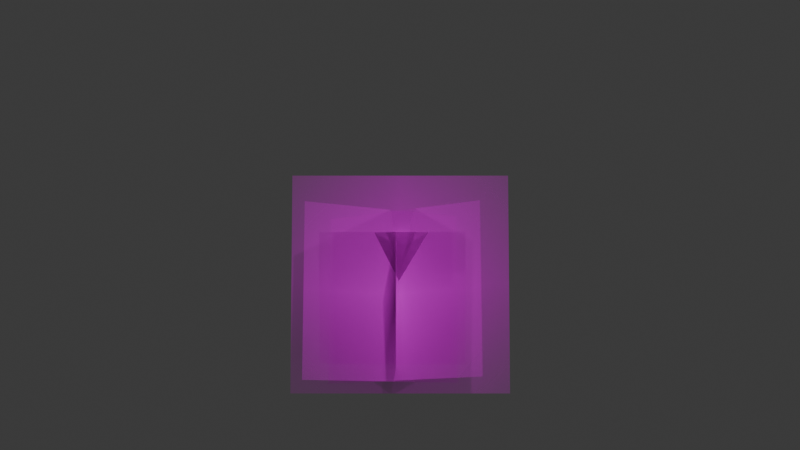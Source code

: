 # Source: grass-planar.blend  (saved by Blender 4.4.30; exported with 4.5.12 LTS)
import bpy
from mathutils import Matrix  # noqa: F401  (used for matrix-valued properties, if any)

bpy.ops.wm.read_factory_settings(use_empty=True)
scene = bpy.context.scene
scene.name = 'Scene'

# ---- collections
col_collection = bpy.data.collections.new('Collection'); scene.collection.children.link(col_collection)

# ---- images (referenced by path relative to the original .blend; pixels are not part of the script)
import os
ASSET_DIR = os.environ.get("B2B_ASSET_DIR", "")  # directory of the original .blend (textures are referenced by path, not embedded)
HERE = os.path.dirname(os.path.abspath(__file__))  # packed textures are extracted next to this script under _unpacked/

def load_image(name, relpath, width, height, colorspace="sRGB"):
    """Load a texture the original file referenced (path relative to the .blend, or extracted next to this script)."""
    p = next((c for c in (os.path.join(HERE, relpath), os.path.join(ASSET_DIR, relpath)) if relpath and os.path.exists(c)), "")
    if p:
        img = bpy.data.images.load(p, check_existing=True)
        img.name = name
    else:  # same state as the original file: an image datablock whose file is absent (Cycles renders it pink)
        img = bpy.data.images.new(name, width, height)
        img.source = "FILE"
        img.filepath = "//" + (relpath or name)
    img.colorspace_settings.name = colorspace
    return img
img_grass_plane_png = load_image('grass-plane.png', 'grass-plane.png', 1024, 1024, 'sRGB')

# ---- materials (node trees are filled in below, after node groups)
mat_grass_plane = bpy.data.materials.new('grass-plane')

# ---- node groups
ng_smooth_by_angle = bpy.data.node_groups.new('Smooth by Angle', 'GeometryNodeTree')
_s = ng_smooth_by_angle.interface.new_socket(name='Mesh', in_out='OUTPUT', socket_type='NodeSocketGeometry')
_s = ng_smooth_by_angle.interface.new_socket(name='Mesh', in_out='INPUT', socket_type='NodeSocketGeometry')
_s = ng_smooth_by_angle.interface.new_socket(name='Angle', in_out='INPUT', socket_type='NodeSocketFloat')
_s.subtype = 'ANGLE'
_s.default_value = 0.5236
_s.min_value = 0.0
_s.max_value = 3.142
_s.description = 'Maximum face angle for smooth edges'
_s = ng_smooth_by_angle.interface.new_socket(name='Ignore Sharpness', in_out='INPUT', socket_type='NodeSocketBool')
_s.force_non_field = True
ng_smooth_by_angle.description = 'Set the sharpness of mesh edges based on the angle between the neighboring faces'
ng_smooth_by_angle.is_modifier = True
_N = ng_smooth_by_angle.nodes; _L = ng_smooth_by_angle.links
n0 = _N.new('GeometryNodeSetShadeSmooth'); n0.name = 'Set Shade Smooth'; n0.location = (120, -80)
n0.domain = 'EDGE'
n1 = _N.new('GeometryNodeSetShadeSmooth'); n1.name = 'Set Shade Smooth.001'; n1.location = (300, -80)
n2 = _N.new('NodeGroupOutput'); n2.name = 'Group Output'; n2.location = (480, -80)
n3 = _N.new('GeometryNodeInputMeshEdgeAngle'); n3.name = 'Edge Angle'; n3.location = (-440, -240)
n4 = _N.new('NodeGroupInput'); n4.name = 'Group Input'; n4.location = (-80, -80)
n5 = _N.new('GeometryNodeInputEdgeSmooth'); n5.name = 'Is Edge Smooth'; n5.location = (-260, -120)
n6 = _N.new('GeometryNodeInputShadeSmooth'); n6.name = 'Is Shade Smooth'; n6.location = (-440, -397)
n7 = _N.new('FunctionNodeCompare'); n7.name = 'Compare'; n7.location = (-260, -260)
n7.operation = 'LESS_EQUAL'
n7.inputs[6].default_value = (0.0, 0.0, 0.0, 0.0)
n7.inputs[7].default_value = (0.0, 0.0, 0.0, 0.0)
n8 = _N.new('FunctionNodeBooleanMath'); n8.name = 'Boolean Math.001'; n8.location = (-80, -260)
n9 = _N.new('NodeGroupInput'); n9.name = 'Group Input.001'; n9.location = (-440, -329)
n10 = _N.new('NodeGroupInput'); n10.name = 'Group Input.002'; n10.location = (-259, -189)
n11 = _N.new('FunctionNodeBooleanMath'); n11.name = 'Boolean Math'; n11.location = (-80, -149)
n11.operation = 'OR'
n12 = _N.new('FunctionNodeBooleanMath'); n12.name = 'Boolean Math.002'; n12.location = (-260, -380)
n12.operation = 'OR'
n13 = _N.new('NodeGroupInput'); n13.name = 'Group Input.003'; n13.location = (-440, -460)
_L.new(n3.outputs[0], n7.inputs[0])
_L.new(n1.outputs[0], n2.inputs[0])
_L.new(n9.outputs[1], n7.inputs[1])
_L.new(n7.outputs[0], n8.inputs[0])
_L.new(n4.outputs[0], n0.inputs[0])
_L.new(n0.outputs[0], n1.inputs[0])
_L.new(n8.outputs[0], n0.inputs[2])
_L.new(n10.outputs[2], n11.inputs[1])
_L.new(n5.outputs[0], n11.inputs[0])
_L.new(n11.outputs[0], n0.inputs[1])
_L.new(n13.outputs[2], n12.inputs[1])
_L.new(n6.outputs[0], n12.inputs[0])
_L.new(n12.outputs[0], n8.inputs[1])
n2.is_active_output = True

# ---- material node trees
mat_grass_plane.use_nodes = True; mat_grass_plane.node_tree.nodes.clear()
_N = mat_grass_plane.node_tree.nodes; _L = mat_grass_plane.node_tree.links
n0 = _N.new('ShaderNodeOutputMaterial'); n0.name = 'Material Output'; n0.location = (300, 300)
n1 = _N.new('ShaderNodeTexImage'); n1.name = 'Image Texture'; n1.location = (-200, 300)
n1.image = img_grass_plane_png
n1.extension = 'CLIP'
n2 = _N.new('ShaderNodeBsdfPrincipled'); n2.name = 'Principled BSDF'; n2.location = (0, 300)
_L.new(n1.outputs[0], n2.inputs[0])
_L.new(n1.outputs[1], n2.inputs[4])
_L.new(n2.outputs[0], n0.inputs[0])
n0.is_active_output = True

# ---- world
world_world = bpy.data.worlds.new('World'); scene.world = world_world
world_world.use_nodes = True; world_world.node_tree.nodes.clear()
_N = world_world.node_tree.nodes; _L = world_world.node_tree.links
n0 = _N.new('ShaderNodeOutputWorld'); n0.name = 'World Output'; n0.location = (300, 300)
n1 = _N.new('ShaderNodeBackground'); n1.name = 'Background'; n1.location = (10, 300)
n1.inputs[0].default_value = (0.05088, 0.05088, 0.05088, 1.0)
_L.new(n1.outputs[0], n0.inputs[0])
n0.is_active_output = True
world_world.color = (0.05088, 0.05088, 0.05088)
world_world.sun_shadow_jitter_overblur = 0.0

# ---- cameras
cam_camera = bpy.data.cameras.new('Camera')
cam_camera.clip_end = 100.0
cam_camera.ortho_scale = 1.0

# ---- lights
light_light = bpy.data.lights.new('Light', 'POINT')
light_light.energy = 1000.0
light_light.shadow_soft_size = 0.1

# ---- meshes
me_grass_plane = bpy.data.meshes.new('grass-plane')
me_grass_plane.from_pydata([(-0.5, -0.5, 0.0), (0.5, -0.5, 0.0), (-0.5, 0.5, 0.0), (0.5, 0.5, 0.0)], [], [(0, 1, 3, 2)])
me_grass_plane.polygons.foreach_set('use_smooth', [True] * 1)
_uv = me_grass_plane.uv_layers.new(name='UVMap')
_uv.uv.foreach_set('vector', [0.0, 0.0, 1.0, 0.0, 1.0, 1.0, 0.0, 1.0])
me_grass_plane.materials.append(mat_grass_plane)
me_grass_plane.update()
me_grass_plane.normals_split_custom_set([tuple(v) for v in zip(*[iter([-0.1905, -0.05543, 0.9801, -0.1905, -0.05544, 0.9801, -0.1905, -0.05544, 0.9801, -0.1905, -0.05545, 0.9801])] * 3)])
me_grass_plane_001 = bpy.data.meshes.new('grass-plane.001')
me_grass_plane_001.from_pydata([(-0.5, -0.5, 0.0), (0.5, -0.5, 0.0), (-0.5, 0.5, 0.0), (0.5, 0.5, 0.0)], [], [(0, 2, 3, 1)])
me_grass_plane_001.polygons.foreach_set('use_smooth', [True] * 1)
_uv = me_grass_plane_001.uv_layers.new(name='UVMap')
_uv.uv.foreach_set('vector', [0.0, 0.0, 0.0, 1.0, 1.0, 1.0, 1.0, 0.0])
me_grass_plane_001.materials.append(mat_grass_plane)
me_grass_plane_001.update()
me_grass_plane_001.normals_split_custom_set([tuple(v) for v in zip(*[iter([0.0, 0.9949, -0.1012, 4.775e-05, 0.9949, -0.1012, -4.753e-05, 0.9949, -0.1012, 4.349e-08, 0.9949, -0.1012])] * 3)])
me_grass_plane_002 = bpy.data.meshes.new('grass-plane.002')
me_grass_plane_002.from_pydata([(-0.5, -0.5, 0.0), (0.5, -0.5, 0.0), (-0.5, 0.5, 0.0), (0.5, 0.5, 0.0)], [], [(0, 1, 3, 2)])
me_grass_plane_002.polygons.foreach_set('use_smooth', [True] * 1)
_uv = me_grass_plane_002.uv_layers.new(name='UVMap')
_uv.uv.foreach_set('vector', [0.0, 0.0, 1.0, 0.0, 1.0, 1.0, 0.0, 1.0])
me_grass_plane_002.materials.append(mat_grass_plane)
me_grass_plane_002.update()
me_grass_plane_002.normals_split_custom_set([tuple(v) for v in zip(*[iter([-0.06635, -0.9978, 0.0008628, 0.06462, -0.9979, 0.0008628, 0.07443, -0.9972, 0.0009586, -0.07629, -0.9971, 0.0009586])] * 3)])
me_grass_plane_003 = bpy.data.meshes.new('grass-plane.003')
me_grass_plane_003.from_pydata([(-0.5, -0.5, 0.0), (0.5, -0.5, 0.0), (-0.5, 0.5, 0.0), (0.5, 0.5, 0.0)], [], [(0, 1, 3, 2)])
me_grass_plane_003.polygons.foreach_set('use_smooth', [True] * 1)
_uv = me_grass_plane_003.uv_layers.new(name='UVMap')
_uv.uv.foreach_set('vector', [0.0, 0.0, 1.0, 0.0, 1.0, 1.0, 0.0, 1.0])
me_grass_plane_003.materials.append(mat_grass_plane)
me_grass_plane_003.update()
me_grass_plane_003.normals_split_custom_set([tuple(v) for v in zip(*[iter([0.03844, 0.9993, 0.003979, -0.02938, 0.9996, 0.003979, -0.03154, 0.9995, 0.004266, 0.04131, 0.9991, 0.004266])] * 3)])
me_grass_plane_004 = bpy.data.meshes.new('grass-plane.004')
me_grass_plane_004.from_pydata([(-0.5, -0.5, 0.0), (0.5, -0.5, 0.0), (-0.5, 0.5, 0.0), (0.5, 0.5, 0.0)], [], [(0, 1, 3, 2)])
me_grass_plane_004.polygons.foreach_set('use_smooth', [True] * 1)
_uv = me_grass_plane_004.uv_layers.new(name='UVMap')
_uv.uv.foreach_set('vector', [0.0, 0.0, 1.0, 0.0, 1.0, 1.0, 0.0, 1.0])
me_grass_plane_004.materials.append(mat_grass_plane)
me_grass_plane_004.update()
me_grass_plane_004.normals_split_custom_set([tuple(v) for v in zip(*[iter([0.1386, 0.9736, 0.1813, 0.05215, 0.9818, 0.1829, 0.05699, 0.9781, 0.2, 0.1513, 0.9684, 0.1981])] * 3)])
me_grass_plane_005 = bpy.data.meshes.new('grass-plane.005')
me_grass_plane_005.from_pydata([(-0.5, -0.5, 0.0), (0.5, -0.5, 0.0), (-0.5, 0.5, 0.0), (0.5, 0.5, 0.0)], [], [(0, 1, 3, 2)])
me_grass_plane_005.polygons.foreach_set('use_smooth', [True] * 1)
_uv = me_grass_plane_005.uv_layers.new(name='UVMap')
_uv.uv.foreach_set('vector', [0.0, 0.0, 1.0, 0.0, 1.0, 1.0, 0.0, 1.0])
me_grass_plane_005.materials.append(mat_grass_plane)
me_grass_plane_005.update()
me_grass_plane_005.normals_split_custom_set([tuple(v) for v in zip(*[iter([0.1001, 0.9849, 0.1412, 0.0, 0.9899, 0.1419, 0.01459, 0.9878, 0.1554, 0.1095, 0.9819, 0.1544])] * 3)])

# ---- objects
ob_light = bpy.data.objects.new('Light', light_light)
ob_camera = bpy.data.objects.new('Camera', cam_camera)
ob_grass_plane = bpy.data.objects.new('grass-plane', me_grass_plane)
ob_grass_plane_001 = bpy.data.objects.new('grass-plane.001', me_grass_plane_001)
ob_grass_plane_002 = bpy.data.objects.new('grass-plane.002', me_grass_plane_002)
ob_grass_plane_003 = bpy.data.objects.new('grass-plane.003', me_grass_plane_003)
ob_grass_plane_004 = bpy.data.objects.new('grass-plane.004', me_grass_plane_004)
ob_grass_plane_005 = bpy.data.objects.new('grass-plane.005', me_grass_plane_005)
ob_a_empty = bpy.data.objects.new('a_empty', None)

# ---- transforms, parenting, visibility, modifiers, constraints
ob_light.location = (4.076, 1.005, 5.904)
ob_light.rotation_euler = (0.6503, 0.05522, 1.866)
ob_light.lock_rotations_4d = False
ob_light.empty_display_type = 'ARROWS'
ob_light.color = (0.0, 0.0, 0.0, 0.0)
ob_light.lineart.crease_threshold = 0.0
ob_camera.location = (5.113, 0.0, 0.4546)
ob_camera.rotation_euler = (1.571, 0.0, 1.571)
ob_camera.lock_rotations_4d = False
ob_camera.empty_display_type = 'ARROWS'
ob_camera.color = (0.0, 0.0, 0.0, 0.0)
ob_camera.display_type = 'WIRE'
ob_camera.lineart.crease_threshold = 0.0
ob_grass_plane.location = (0.008812, 0.0, 0.1867)
ob_grass_plane.rotation_euler = (1.476, 4.142e-09, 1.571)
_m = ob_grass_plane.modifiers.new('Smooth by Angle', 'NODES')
_m.node_group = ng_smooth_by_angle
_m.use_pin_to_last = True
_m.show_group_selector = False
ob_grass_plane_001.location = (0.003912, -0.06634, 0.1193)
ob_grass_plane_001.rotation_euler = (1.672, -4.426e-09, 1.571)
ob_grass_plane_001.scale = (0.6096, 0.6096, 0.6096)
_m = ob_grass_plane_001.modifiers.new('Smooth by Angle', 'NODES')
_m.node_group = ng_smooth_by_angle
_m.use_pin_to_last = True
_m.show_group_selector = False
ob_grass_plane_002.location = (0.003912, -0.003994, 0.1193)
ob_grass_plane_002.rotation_euler = (1.571, 0.0, 1.571)
ob_grass_plane_002.scale = (0.6096, 0.6096, 0.6096)
_m = ob_grass_plane_002.modifiers.new('Smooth by Angle', 'NODES')
_m.node_group = ng_smooth_by_angle
_m.use_pin_to_last = True
_m.show_group_selector = False
ob_grass_plane_003.location = (-0.02051, -0.01784, 0.1193)
ob_grass_plane_003.rotation_euler = (1.571, 3.142, 3.135)
ob_grass_plane_003.scale = (0.6096, -0.6096, 0.6096)
_m = ob_grass_plane_003.modifiers.new('Smooth by Angle', 'NODES')
_m.node_group = ng_smooth_by_angle
_m.use_pin_to_last = True
_m.show_group_selector = False
ob_grass_plane_004.location = (0.0343, 0.01099, 0.1417)
ob_grass_plane_004.rotation_euler = (1.372, -0.1061, 1.086)
ob_grass_plane_004.scale = (0.7866, 0.7866, 0.7866)
_m = ob_grass_plane_004.modifiers.new('Smooth by Angle', 'NODES')
_m.node_group = ng_smooth_by_angle
_m.use_pin_to_last = True
_m.show_group_selector = False
ob_grass_plane_005.location = (0.0616, -0.07807, 0.1417)
ob_grass_plane_005.rotation_euler = (1.724, 3.224, 2.06)
ob_grass_plane_005.scale = (0.7866, -0.7866, 0.7866)
_m = ob_grass_plane_005.modifiers.new('Smooth by Angle', 'NODES')
_m.node_group = ng_smooth_by_angle
_m.use_pin_to_last = True
_m.show_group_selector = False
ob_a_empty.location = (0.0, 0.0, 4.456)

# ---- collection membership
col_collection.objects.link(ob_light)
col_collection.objects.link(ob_camera)
col_collection.objects.link(ob_grass_plane)
col_collection.objects.link(ob_grass_plane_001)
col_collection.objects.link(ob_grass_plane_002)
col_collection.objects.link(ob_grass_plane_003)
col_collection.objects.link(ob_grass_plane_004)
col_collection.objects.link(ob_grass_plane_005)
col_collection.objects.link(ob_a_empty)

# ---- scene / render settings (as saved in the file)
scene.camera = ob_camera
scene.frame_start = 1; scene.frame_end = 250; scene.frame_set(1)
scene.render.engine = 'BLENDER_EEVEE_NEXT'
bpy.context.view_layer.update()
